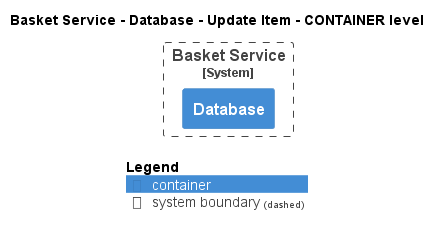

The diagram above was rendered by PlantUML. Its source (embedded in the PNG):
@startuml
!pragma layout smetana
!include ..\..\..\..\..\..\.c4s\C4_Container.puml

AddElementTag("state:new", $bgColor=green, $fontColor=#ffffff, $borderColor=green, $shadowing="False")
AddElementTag("state:changed", $bgColor=orange, $fontColor=#ffffff, $borderColor=orange, $shadowing="False")
AddElementTag("state:removed", $bgColor=red, $fontColor=#ffffff, $borderColor=red, $shadowing="False")

AddRelTag("state:new", $textColor=green, $lineColor=green)
AddRelTag("state:changed", $textColor=orange, $lineColor=orange)
AddRelTag("state:removed", $textColor=red, $lineColor=red)

SHOW_PERSON_PORTRAIT()
LAYOUT_TOP_DOWN()

skinparam linetype polyline

title Basket Service - Database - Update Item - CONTAINER level


System_Boundary(ECommercePlatform.SoftwareSystems.BasketService, "Basket Service") {
    Container(ECommercePlatform.SoftwareSystems.BasketService.Containers.Database, "Database", "", "")
}



SHOW_LEGEND()
@enduml